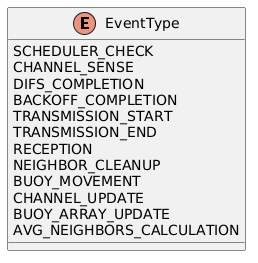

The diagram above was rendered by PlantUML. Its source (embedded in the PNG):
@startuml
enum EventType {
    SCHEDULER_CHECK
    CHANNEL_SENSE
    DIFS_COMPLETION
    BACKOFF_COMPLETION
    TRANSMISSION_START
    TRANSMISSION_END
    RECEPTION
    NEIGHBOR_CLEANUP
    BUOY_MOVEMENT
    CHANNEL_UPDATE
    BUOY_ARRAY_UPDATE
    AVG_NEIGHBORS_CALCULATION
}
@enduml